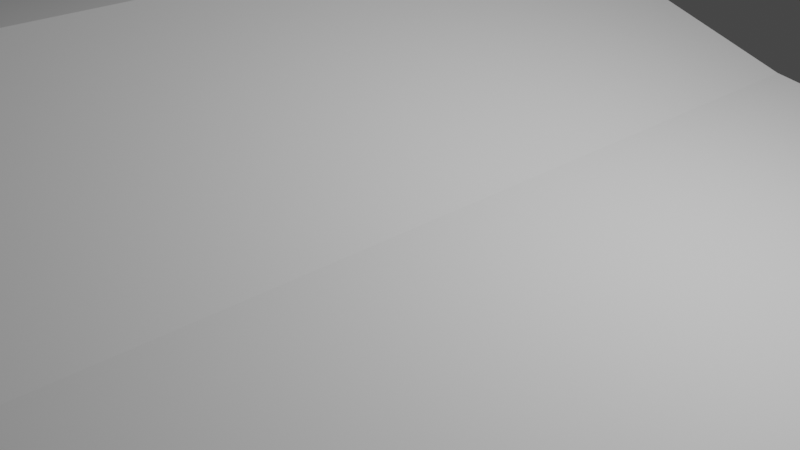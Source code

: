 # Source: Phone.blend  (saved by Blender 2.80.75; exported with 4.5.12 LTS)
import bpy
from mathutils import Matrix  # noqa: F401  (used for matrix-valued properties, if any)

bpy.ops.wm.read_factory_settings(use_empty=True)
scene = bpy.context.scene
scene.name = 'Scene'

# ---- collections
col_collection = bpy.data.collections.new('Collection'); scene.collection.children.link(col_collection)

# ---- world
world_world = bpy.data.worlds.new('World'); scene.world = world_world
world_world.use_nodes = True; world_world.node_tree.nodes.clear()
_N = world_world.node_tree.nodes; _L = world_world.node_tree.links
n0 = _N.new('ShaderNodeOutputWorld'); n0.name = 'World Output'; n0.location = (300, 300)
n1 = _N.new('ShaderNodeBackground'); n1.name = 'Background'; n1.location = (10, 300)
n1.inputs[0].default_value = (0.05088, 0.05088, 0.05088, 1.0)
_L.new(n1.outputs[0], n0.inputs[0])
n0.is_active_output = True
world_world.color = (0.05088, 0.05088, 0.05088)
world_world.use_sun_shadow = False
world_world.sun_shadow_jitter_overblur = 0.0

# ---- cameras
cam_camera = bpy.data.cameras.new('Camera')
cam_camera.clip_end = 100.0
cam_camera.ortho_scale = 7.314

# ---- lights
light_light = bpy.data.lights.new('Light', 'POINT')
light_light.transmission_factor = 0.0
light_light.energy = 1000.0
light_light.shadow_soft_size = 0.1
light_light.shadow_maximum_resolution = 0.006
light_light.use_absolute_resolution = True

# ---- meshes
me_cube_001 = bpy.data.meshes.new('Cube.001')
me_cube_001.from_pydata([(-1.0, -1.0, -1.0), (-1.0, -1.0, 1.0), (-1.0, 1.0, -1.0), (-1.0, 1.0, 1.0), (0.9685, -1.0, -0.9685), (0.9685, 1.0, -0.9685), (-0.4685, 1.0, -0.9685), (-0.5, 1.0, 1.0), (-0.4685, -1.0, -0.9685), (-0.5, -1.0, 1.0), (-1.0, -1.0, 0.0), (-1.0, 1.0, 0.0), (0.9685, 1.0, -0.03153), (0.9685, -1.0, -0.03153), (-0.4685, -1.0, -0.03153), (-0.4685, 1.0, -0.03153), (1.0, -1.0, 0.0), (-0.5, -1.0, 1.0), (-0.5, 1.0, 1.0), (1.0, 1.0, 0.0), (1.0, 1.0, 0.0), (1.0, 1.0, -1.0), (1.0, -1.0, 0.0), (1.0, -1.0, -1.0), (-0.5, -1.0, -1.0), (-0.5, 1.0, -1.0), (-0.5, -1.0, 0.0), (-0.5, 1.0, 0.0), (0.9685, 1.0, -0.03153), (0.9685, 1.0, -0.9685), (0.9685, -1.0, -0.03153), (0.9685, -1.0, -0.9685), (-0.4685, -1.0, -0.9685), (-0.4685, 1.0, -0.9685), (-0.4685, -1.0, -0.03153), (-0.4685, 1.0, -0.03153), (0.9685, 1.02, -0.03153), (0.9685, 1.02, -0.9685), (-0.4685, 1.02, -0.9685), (-0.4685, 1.02, -0.03153), (0.9685, -1.02, -0.03153), (0.9685, -1.02, -0.9685), (-0.4685, -1.02, -0.9685), (-0.4685, -1.02, -0.03153), (0.25, 1.0, 0.346), (0.25, -1.0, 0.346)], [], [(10, 1, 3, 11), (27, 7, 18, 44, 19, 20), (26, 9, 1, 10), (25, 21, 23, 24), (7, 3, 1, 9), (22, 16, 45, 17, 9, 26), (2, 25, 24, 0), (20, 19, 16, 22), (11, 3, 7, 27), (2, 11, 27, 25), (8, 4, 41, 42), (24, 26, 10, 0), (21, 20, 22, 23), (12, 5, 37, 36), (0, 10, 11, 2), (44, 45, 16, 19), (18, 7, 9, 17), (29, 28, 20, 21), (30, 31, 23, 22), (31, 32, 24, 23), (33, 29, 21, 25), (32, 34, 26, 24), (35, 33, 25, 27), (34, 30, 22, 26), (28, 35, 27, 20), (5, 12, 28, 29), (13, 4, 31, 30), (4, 8, 32, 31), (6, 5, 29, 33), (8, 14, 34, 32), (15, 6, 33, 35), (14, 13, 30, 34), (12, 15, 35, 28), (38, 39, 36, 37), (15, 12, 36, 39), (6, 15, 39, 38), (5, 6, 38, 37), (41, 40, 43, 42), (4, 13, 40, 41), (13, 14, 43, 40), (14, 8, 42, 43), (18, 17, 45, 44)])
_uv = me_cube_001.uv_layers.new(name='UVMap')
_uv.uv.foreach_set('vector', [0.5, 0.0, 0.625, 0.0, 0.625, 0.25, 0.5, 0.25, 0.5, 0.3125, 0.625, 0.3125, 0.625, 0.3125, 0.5625, 0.4062, 0.5, 0.5, 0.5, 0.5, 0.5, 0.9375, 0.625, 0.9375, 0.625, 1.0, 0.5, 1.0, 0.1875, 0.5, 0.375, 0.5, 0.375, 0.75, 0.1875, 0.75, 0.8125, 0.5, 0.875, 0.5, 0.875, 0.75, 0.8125, 0.75, 0.5, 0.75, 0.5, 0.75, 0.5625, 0.8438, 0.625, 0.9375, 0.625, 0.9375, 0.5, 0.9375, 0.125, 0.5, 0.1875, 0.5, 0.1875, 0.75, 0.125, 0.75, 0.5, 0.5, 0.5, 0.5, 0.5, 0.75, 0.5, 0.75, 0.5, 0.25, 0.625, 0.25, 0.625, 0.3125, 0.5, 0.3125, 0.375, 0.25, 0.5, 0.25, 0.5, 0.3125, 0.375, 0.3125, 0.3789, 0.9336, 0.3789, 0.7539, 0.3789, 0.7539, 0.3789, 0.9336, 0.375, 0.9375, 0.5, 0.9375, 0.5, 1.0, 0.375, 1.0, 0.375, 0.5, 0.5, 0.5, 0.5, 0.75, 0.375, 0.75, 0.4961, 0.4961, 0.3789, 0.4961, 0.3789, 0.4961, 0.4961, 0.4961, 0.375, 0.0, 0.5, 0.0, 0.5, 0.25, 0.375, 0.25, 0.6562, 0.5, 0.6562, 0.75, 0.5, 0.75, 0.5, 0.5, 0.8125, 0.5, 0.8125, 0.5, 0.8125, 0.75, 0.8125, 0.75, 0.3789, 0.4961, 0.4961, 0.4961, 0.5, 0.5, 0.375, 0.5, 0.4961, 0.7539, 0.3789, 0.7539, 0.375, 0.75, 0.5, 0.75, 0.3789, 0.7539, 0.3789, 0.9336, 0.375, 0.9375, 0.375, 0.75, 0.3789, 0.3164, 0.3789, 0.4961, 0.375, 0.5, 0.375, 0.3125, 0.3789, 0.9336, 0.4961, 0.9336, 0.5, 0.9375, 0.375, 0.9375, 0.4961, 0.3164, 0.3789, 0.3164, 0.375, 0.3125, 0.5, 0.3125, 0.4961, 0.9336, 0.4961, 0.7539, 0.5, 0.75, 0.5, 0.9375, 0.4961, 0.4961, 0.4961, 0.3164, 0.5, 0.3125, 0.5, 0.5, 0.3789, 0.4961, 0.4961, 0.4961, 0.4961, 0.4961, 0.3789, 0.4961, 0.4961, 0.7539, 0.3789, 0.7539, 0.3789, 0.7539, 0.4961, 0.7539, 0.3789, 0.7539, 0.3789, 0.9336, 0.3789, 0.9336, 0.3789, 0.7539, 0.3789, 0.3164, 0.3789, 0.4961, 0.3789, 0.4961, 0.3789, 0.3164, 0.3789, 0.9336, 0.4961, 0.9336, 0.4961, 0.9336, 0.3789, 0.9336, 0.4961, 0.3164, 0.3789, 0.3164, 0.3789, 0.3164, 0.4961, 0.3164, 0.4961, 0.9336, 0.4961, 0.7539, 0.4961, 0.7539, 0.4961, 0.9336, 0.4961, 0.4961, 0.4961, 0.3164, 0.4961, 0.3164, 0.4961, 0.4961, 0.3789, 0.3164, 0.4961, 0.3164, 0.4961, 0.4961, 0.3789, 0.4961, 0.4961, 0.3164, 0.4961, 0.4961, 0.4961, 0.4961, 0.4961, 0.3164, 0.3789, 0.3164, 0.4961, 0.3164, 0.4961, 0.3164, 0.3789, 0.3164, 0.3789, 0.4961, 0.3789, 0.3164, 0.3789, 0.3164, 0.3789, 0.4961, 0.3789, 0.7539, 0.4961, 0.7539, 0.4961, 0.9336, 0.3789, 0.9336, 0.3789, 0.7539, 0.4961, 0.7539, 0.4961, 0.7539, 0.3789, 0.7539, 0.4961, 0.7539, 0.4961, 0.9336, 0.4961, 0.9336, 0.4961, 0.7539, 0.4961, 0.9336, 0.3789, 0.9336, 0.3789, 0.9336, 0.4961, 0.9336, 0.8125, 0.5, 0.8125, 0.75, 0.6562, 0.75, 0.6562, 0.5])
me_cube_001.use_remesh_preserve_volume = False
me_cube_001.use_remesh_preserve_attributes = False
me_cube_001.use_mirror_vertex_groups = False
me_cube_001.update()

# ---- objects
ob_light = bpy.data.objects.new('Light', light_light)
ob_camera = bpy.data.objects.new('Camera', cam_camera)
ob_cube = bpy.data.objects.new('Cube', me_cube_001)

# ---- transforms, parenting, visibility, modifiers, constraints
ob_light.location = (4.076, 1.005, 5.904)
ob_light.rotation_euler = (0.6503, 0.05522, 1.866)
ob_light.lock_rotations_4d = False
ob_light.empty_display_type = 'ARROWS'
ob_light.color = (0.0, 0.0, 0.0, 0.0)
ob_light.lineart.crease_threshold = 0.0
ob_camera.location = (7.359, -6.926, 4.958)
ob_camera.rotation_euler = (1.109, 0.0, 0.8149)
ob_camera.lock_rotations_4d = False
ob_camera.empty_display_type = 'ARROWS'
ob_camera.color = (0.0, 0.0, 0.0, 0.0)
ob_camera.display_type = 'WIRE'
ob_camera.lineart.crease_threshold = 0.0
ob_cube.location = (0.0, 0.0, 0.0)
ob_cube.scale = (5.0, 5.0, 2.0)
ob_cube.lineart.crease_threshold = 0.0

# ---- collection membership
col_collection.objects.link(ob_light)
col_collection.objects.link(ob_camera)
col_collection.objects.link(ob_cube)

# ---- scene / render settings (as saved in the file)
scene.camera = ob_camera
scene.frame_start = 1; scene.frame_end = 250; scene.frame_set(1)
scene.render.engine = 'BLENDER_EEVEE_NEXT'
scene.cycles.use_denoising = False
scene.cycles.samples = 128
scene.cycles.sampling_pattern = 'TABULATED_SOBOL'
scene.cycles.use_adaptive_sampling = False
scene.cycles.use_light_tree = False
scene.view_settings.view_transform = 'Filmic'
bpy.context.view_layer.update()
